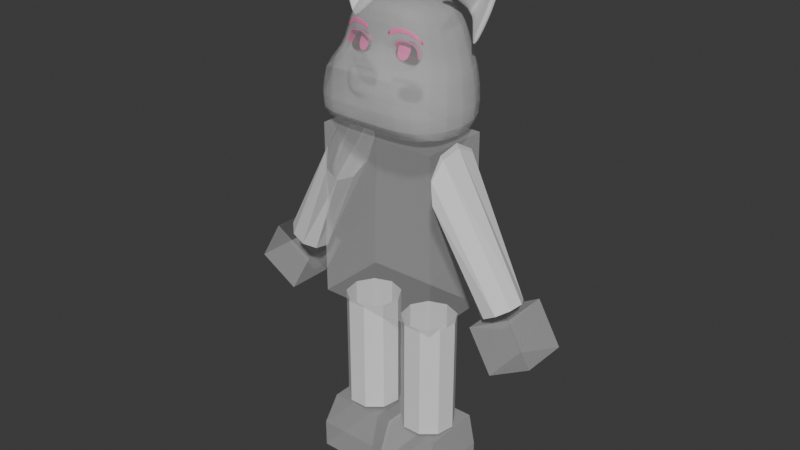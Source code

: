 # Source: hero.blend  (saved by Blender 5.2.44; exported with 4.5.12 LTS)
import bpy
from mathutils import Matrix  # noqa: F401  (used for matrix-valued properties, if any)

bpy.ops.wm.read_factory_settings(use_empty=True)
scene = bpy.context.scene
scene.name = 'Scene'

# ---- collections
col_character = bpy.data.collections.new('character'); scene.collection.children.link(col_character)
col_ref = bpy.data.collections.new('ref'); col_character.children.link(col_ref)

# ---- materials (node trees are filled in below, after node groups)
mat_material = bpy.data.materials.new('Material')
mat_material.alpha_threshold = 0.0
mat_material.use_backface_culling_lightprobe_volume = False
mat_material.preview_render_type = 'HAIR'
mat_material.roughness = 0.5
mat_material.line_color = (0.0, 0.0, 0.0, 1.0)
mat_material_001 = bpy.data.materials.new('Material.001')
mat_iris_001 = bpy.data.materials.new('iris.001')
mat_iris_001.diffuse_color = (0.03003, 0.003082, 0.02634, 1.0)

# ---- material node trees
mat_material.use_nodes = True; mat_material.node_tree.nodes.clear()
_N = mat_material.node_tree.nodes; _L = mat_material.node_tree.links
n0 = _N.new('ShaderNodeOutputMaterial'); n0.name = 'Material Output'; n0.location = (200, 100)
n1 = _N.new('ShaderNodeBsdfPrincipled'); n1.name = 'Principled BSDF'; n1.location = (-200, 100)
n1.inputs[2].default_value = 1.0
n1.inputs[3].default_value = 1.0
n1.inputs[4].default_value = 0.2385
n1.inputs[10].default_value = 0.005
_L.new(n1.outputs[0], n0.inputs[0])
n0.is_active_output = True
mat_material_001.use_nodes = True; mat_material_001.node_tree.nodes.clear()
_N = mat_material_001.node_tree.nodes; _L = mat_material_001.node_tree.links
n0 = _N.new('ShaderNodeBsdfPrincipled'); n0.name = 'Principled BSDF'; n0.location = (-200, 100)
n0.inputs[0].default_value = (0.0339, 0.0, 0.001499, 1.0)
n0.inputs[10].default_value = 0.005
n1 = _N.new('ShaderNodeOutputMaterial'); n1.name = 'Material Output'; n1.location = (200, 100)
_L.new(n0.outputs[0], n1.inputs[0])
n1.is_active_output = True
mat_iris_001.use_nodes = True; mat_iris_001.node_tree.nodes.clear()
_N = mat_iris_001.node_tree.nodes; _L = mat_iris_001.node_tree.links
n0 = _N.new('ShaderNodeBsdfPrincipled'); n0.name = 'Principled BSDF'; n0.location = (-200, 100)
n0.inputs[0].default_value = (0.9857, 0.06626, 0.4198, 1.0)
n0.inputs[10].default_value = 0.005
n1 = _N.new('ShaderNodeOutputMaterial'); n1.name = 'Material Output'; n1.location = (200, 100)
_L.new(n0.outputs[0], n1.inputs[0])
n1.is_active_output = True

# ---- world
world_world = bpy.data.worlds.new('World'); scene.world = world_world
world_world.use_nodes = True; world_world.node_tree.nodes.clear()
_N = world_world.node_tree.nodes; _L = world_world.node_tree.links
n0 = _N.new('ShaderNodeOutputWorld'); n0.name = 'World Output'; n0.location = (200, 100)
n1 = _N.new('ShaderNodeBackground'); n1.name = 'Background'; n1.location = (-200, 100)
n1.inputs[0].default_value = (0.05088, 0.05088, 0.05088, 1.0)
_L.new(n1.outputs[0], n0.inputs[0])
n0.is_active_output = True
world_world.color = (0.05088, 0.05088, 0.05088)
world_world.sun_shadow_jitter_overblur = 0.0

# ---- meshes
me_cube_005 = bpy.data.meshes.new('Cube.005')
me_cube_005.from_pydata([(0.7936, 1.506, 2.418), (1.428, 1.567, 0.9778), (0.7936, -1.192, 2.447), (1.428, -1.65, 1.004), (-5.497e-17, 1.567, 1.033), (0.0, -0.8603, 2.442), (-3.332e-17, -1.65, 1.06), (-1.909e-17, 1.258, 2.39), (1.28, 1.511, 1.702), (1.28, -1.511, 1.688), (-2.856e-17, 1.511, 1.759), (-2.352e-17, -1.511, 1.746), (1.114, 1.357, 1.819), (1.114, -0.7113, 1.729), (-9.155e-17, 1.475, 1.812), (-1.537e-17, -0.7705, 2.004)], [], [(4, 1, 3, 6), (12, 0, 2, 13), (14, 7, 0, 12), (13, 2, 5, 15), (0, 7, 5, 2), (3, 9, 11, 6), (4, 10, 8, 1), (1, 8, 9, 3), (9, 13, 15, 11), (10, 14, 12, 8), (8, 12, 13, 9)])
_k = {(3, 6): 0.22, (1, 3): 0.22, (1, 4): 0.22, (4, 6): 0.22, (9, 11): 1.0}
me_cube_005.attributes.new('crease_edge', 'FLOAT', 'EDGE').data.foreach_set('value', [_k.get((min(e.vertices), max(e.vertices)), 0.0) for e in me_cube_005.edges])
_uv = me_cube_005.uv_layers.new(name='UVMap')
_uv.uv.foreach_set('vector', [0.25, 0.5, 0.375, 0.5, 0.375, 0.75, 0.25, 0.75, 0.4883, 0.5, 0.625, 0.5, 0.625, 0.75, 0.4883, 0.75, 0.4883, 0.375, 0.625, 0.375, 0.625, 0.5, 0.4883, 0.5, 0.4883, 0.75, 0.625, 0.75, 0.625, 0.875, 0.4883, 0.875, 0.625, 0.5, 0.75, 0.5, 0.75, 0.75, 0.625, 0.75, 0.375, 0.75, 0.4159, 0.75, 0.4159, 0.875, 0.375, 0.875, 0.375, 0.375, 0.4159, 0.375, 0.4159, 0.5, 0.375, 0.5, 0.375, 0.5, 0.4159, 0.5, 0.4159, 0.75, 0.375, 0.75, 0.4159, 0.75, 0.4883, 0.75, 0.4883, 0.875, 0.4159, 0.875, 0.4159, 0.375, 0.4883, 0.375, 0.4883, 0.5, 0.4159, 0.5, 0.4159, 0.5, 0.4883, 0.5, 0.4883, 0.75, 0.4159, 0.75])
me_cube_005.materials.append(mat_material)
me_cube_005.materials.append(None)
me_cube_005.use_mirror_vertex_groups = False
me_cube_005.update()
me_cube_001 = bpy.data.meshes.new('Cube.001')
me_cube_001.from_pydata([(1.13, 1.0, 1.0), (1.179, 1.0, -1.0), (1.13, -1.0, 1.0), (1.179, -1.0, -1.0), (0.6476, 0.7733, -2.453), (0.6476, 0.7733, -1.093), (0.9757, 0.5924, -2.453), (0.9757, 0.5924, -1.093), (1.15, 0.1343, -2.453), (1.15, 0.1343, -1.093), (1.09, -0.3867, -2.453), (1.09, -0.3867, -1.093), (0.8222, -0.7267, -2.453), (0.8222, -0.7267, -1.093), (0.473, -0.7267, -2.453), (0.473, -0.7267, -1.093), (0.2055, -0.3867, -2.453), (0.2055, -0.3867, -1.093), (0.1449, 0.1343, -2.453), (0.1449, 0.1343, -1.093), (0.3195, 0.5924, -2.453), (0.3195, 0.5924, -1.093), (2.18, 0.5904, -0.6422), (1.136, 0.9665, 0.595), (2.397, 0.4522, -0.5656), (1.1, 0.7389, 0.8465), (2.513, 0.1025, -0.5249), (1.081, 0.1624, 0.9803), (2.473, -0.2952, -0.539), (1.088, -0.4931, 0.9338), (2.296, -0.5548, -0.6014), (1.117, -0.9209, 0.7288), (2.065, -0.5548, -0.6829), (1.155, -0.9209, 0.4612), (1.888, -0.2952, -0.7454), (1.184, -0.4931, 0.2562), (1.848, 0.1025, -0.7595), (1.191, 0.1624, 0.2098), (1.964, 0.4522, -0.7188), (1.172, 0.7389, 0.3436), (0.0, 1.0, -1.0), (0.0, -1.0, 1.0), (0.0, -1.0, -1.0), (0.0, 1.0, 1.0), (1.842, -0.6719, -0.8121), (2.61, -0.6719, -0.541), (1.842, 0.6719, -0.8121), (2.61, 0.6719, -0.541), (2.285, -0.6719, -1.282), (3.054, -0.6719, -1.011), (2.285, 0.6719, -1.282), (3.054, 0.6719, -1.011), (0.1092, -1.082, -3.149), (0.1092, -1.082, -2.825), (0.1092, 0.8983, -3.149), (0.1092, 0.8983, -2.825), (1.295, -1.082, -3.149), (1.295, -1.082, -2.825), (1.295, 0.8983, -3.149), (1.295, 0.8983, -2.825), (1.179, 1.0, -0.3821), (1.179, -1.0, -0.3821), (0.0, 1.0, -0.3821), (0.0, -1.0, -0.3821), (1.13, 1.0, 0.1761), (1.13, -1.0, 0.1761), (0.0, 1.0, 0.1761), (0.0, -1.0, 0.1761), (0.1356, -0.7841, -2.468), (0.1356, 0.8983, -2.468), (1.171, -0.7841, -2.466), (1.171, 0.8983, -2.466)], [], [(64, 0, 2, 65), (66, 43, 0, 64), (4, 5, 7, 6), (6, 7, 9, 8), (8, 9, 11, 10), (10, 11, 13, 12), (12, 13, 15, 14), (14, 15, 17, 16), (16, 17, 19, 18), (18, 19, 21, 20), (20, 21, 5, 4), (22, 23, 25, 24), (24, 25, 27, 26), (26, 27, 29, 28), (28, 29, 31, 30), (30, 31, 33, 32), (32, 33, 35, 34), (34, 35, 37, 36), (36, 37, 39, 38), (38, 39, 23, 22), (65, 2, 41, 67), (0, 43, 41, 2), (46, 47, 51, 50), (50, 51, 49, 48), (48, 49, 45, 44), (46, 50, 48, 44), (51, 47, 45, 49), (52, 53, 55, 54), (54, 55, 59, 58), (58, 59, 57, 56), (56, 57, 53, 52), (54, 58, 56, 52), (55, 53, 68, 69), (3, 61, 63, 42), (40, 62, 60, 1), (1, 60, 61, 3), (61, 65, 67, 63), (62, 66, 64, 60), (60, 64, 65, 61), (71, 69, 68, 70), (53, 57, 70, 68), (59, 55, 69, 71), (57, 59, 71, 70)])
me_cube_001.polygons.foreach_set('material_index', [0, 0, 1, 1, 1, 1, 1, 1, 1, 1, 1, 1, 1, 1, 1, 1, 1, 1, 1, 1, 0, 0, 0, 0, 0, 0, 0, 0, 0, 0, 0, 0, 0, 0, 0, 0, 0, 0, 0, 0, 0, 0, 0])
_uv = me_cube_001.uv_layers.new(name='UVMap')
_uv.uv.foreach_set('vector', [0.522, 0.5, 0.625, 0.5, 0.625, 0.75, 0.522, 0.75, 0.522, 0.375, 0.625, 0.375, 0.625, 0.5, 0.522, 0.5, 1.0, 0.0, 1.0, 1.0, 0.8889, 1.0, 0.8889, 0.0, 0.8889, 0.0, 0.8889, 1.0, 0.7778, 1.0, 0.7778, 0.0, 0.7778, 0.0, 0.7778, 1.0, 0.6667, 1.0, 0.6667, 0.0, 0.6667, 0.0, 0.6667, 1.0, 0.5556, 1.0, 0.5556, 0.0, 0.5556, 0.0, 0.5556, 1.0, 0.4444, 1.0, 0.4444, 0.0, 0.4444, 0.0, 0.4444, 1.0, 0.3333, 1.0, 0.3333, 0.0, 0.3333, 0.0, 0.3333, 1.0, 0.2222, 1.0, 0.2222, 0.0, 0.2222, 0.0, 0.2222, 1.0, 0.1111, 1.0, 0.1111, 0.0, 0.1111, 0.0, 0.1111, 1.0, 4.47e-08, 1.0, 4.47e-08, 0.0, 1.0, 0.0, 1.0, 1.0, 0.8889, 1.0, 0.8889, 0.0, 0.8889, 0.0, 0.8889, 1.0, 0.7778, 1.0, 0.7778, 0.0, 0.7778, 0.0, 0.7778, 1.0, 0.6667, 1.0, 0.6667, 0.0, 0.6667, 0.0, 0.6667, 1.0, 0.5556, 1.0, 0.5556, 0.0, 0.5556, 0.0, 0.5556, 1.0, 0.4444, 1.0, 0.4444, 0.0, 0.4444, 0.0, 0.4444, 1.0, 0.3333, 1.0, 0.3333, 0.0, 0.3333, 0.0, 0.3333, 1.0, 0.2222, 1.0, 0.2222, 0.0, 0.2222, 0.0, 0.2222, 1.0, 0.1111, 1.0, 0.1111, 0.0, 0.1111, 0.0, 0.1111, 1.0, 4.47e-08, 1.0, 4.47e-08, 0.0, 0.522, 0.75, 0.625, 0.75, 0.625, 0.875, 0.522, 0.875, 0.625, 0.5, 0.75, 0.5, 0.75, 0.75, 0.625, 0.75, 0.375, 0.25, 0.625, 0.25, 0.625, 0.5, 0.375, 0.5, 0.375, 0.5, 0.625, 0.5, 0.625, 0.75, 0.375, 0.75, 0.375, 0.75, 0.625, 0.75, 0.625, 1.0, 0.375, 1.0, 0.125, 0.5, 0.375, 0.5, 0.375, 0.75, 0.125, 0.75, 0.625, 0.5, 0.875, 0.5, 0.875, 0.75, 0.625, 0.75, 0.375, 0.0, 0.625, 0.0, 0.625, 0.25, 0.375, 0.25, 0.375, 0.25, 0.625, 0.25, 0.625, 0.5, 0.375, 0.5, 0.375, 0.5, 0.625, 0.5, 0.625, 0.75, 0.375, 0.75, 0.375, 0.75, 0.625, 0.75, 0.625, 1.0, 0.375, 1.0, 0.125, 0.5, 0.375, 0.5, 0.375, 0.75, 0.125, 0.75, 0.625, 0.25, 0.625, 0.0, 0.625, 0.0, 0.625, 0.25, 0.375, 0.75, 0.4522, 0.75, 0.4522, 0.875, 0.375, 0.875, 0.375, 0.375, 0.4522, 0.375, 0.4522, 0.5, 0.375, 0.5, 0.375, 0.5, 0.4522, 0.5, 0.4522, 0.75, 0.375, 0.75, 0.4522, 0.75, 0.522, 0.75, 0.522, 0.875, 0.4522, 0.875, 0.4522, 0.375, 0.522, 0.375, 0.522, 0.5, 0.4522, 0.5, 0.4522, 0.5, 0.522, 0.5, 0.522, 0.75, 0.4522, 0.75, 0.625, 0.5, 0.875, 0.5, 0.875, 0.75, 0.625, 0.75, 0.625, 1.0, 0.625, 0.75, 0.625, 0.75, 0.625, 1.0, 0.625, 0.5, 0.625, 0.25, 0.625, 0.25, 0.625, 0.5, 0.625, 0.75, 0.625, 0.5, 0.625, 0.5, 0.625, 0.75])
me_cube_001.materials.append(mat_material)
me_cube_001.materials.append(None)
me_cube_001.use_mirror_vertex_groups = False
me_cube_001.update()
me_cube_004 = bpy.data.meshes.new('Cube.004')
me_cube_004.from_pydata([(0.6581, 0.7585, 2.275), (1.078, 0.8063, 1.114), (0.662, -0.381, 2.274), (1.085, -0.867, 1.127), (7.451e-09, 1.153, 1.113), (1.861e-09, -0.5468, 2.348), (-6.141e-09, -1.177, 1.117), (-9.77e-10, 0.9457, 2.316), (1.064, 1.015, 1.605), (0.9665, -0.8911, 1.625), (3.699e-09, 1.515, 1.563), (0.9059, 0.9688, 1.932), (0.9069, -0.5333, 1.883), (8.998e-10, 1.38, 2.024), (3.742e-09, -0.9451, 1.937), (1.095, 1.013, 1.487), (1.124, 0.9757, 1.346), (1.124, 0.8968, 1.198), (1.006, -0.9561, 1.503), (1.135, -0.9777, 1.354), (1.135, -0.9306, 1.207), (0.6829, 0.54, 2.292), (0.697, 0.1975, 2.303), (0.6855, -0.1496, 2.294), (0.3477, -1.219, 1.125), (0.6685, -1.175, 1.12), (0.9302, -1.052, 1.121), (0.2084, 0.9638, 2.311), (0.3975, 0.9057, 2.315), (0.5555, 0.8334, 2.3), (1.122, -0.5059, 1.088), (1.148, -0.02669, 1.08), (1.133, 0.4815, 1.093), (0.9231, 0.9538, 1.098), (0.6667, 1.093, 1.103), (0.3466, 1.136, 1.107), (0.5606, -0.4717, 2.304), (0.4014, -0.5373, 2.331), (0.209, -0.5528, 2.344), (2.205e-09, 1.502, 1.41), (1.193e-08, 1.442, 1.272), (1.945e-09, 1.316, 1.163), (7.451e-09, 0.6319, 1.058), (6.519e-09, -0.04054, 1.048), (6.054e-09, -0.7112, 1.067), (-4.436e-09, -1.531, 1.461), (6.104e-09, -1.503, 1.31), (1.935e-09, -1.388, 1.181), (3.725e-09, 0.6134, 2.371), (2.328e-09, 0.1914, 2.398), (0.0, -0.2208, 2.391), (0.9533, 0.9784, 1.848), (0.9968, 0.9924, 1.771), (1.033, 1.01, 1.693), (0.9538, -0.5992, 1.805), (0.9924, -0.7026, 1.746), (0.9705, -0.8209, 1.688), (1.97e-10, 1.426, 1.919), (-1.531e-08, 1.46, 1.804), (7.315e-09, 1.486, 1.667), (6.045e-09, -1.065, 1.863), (-9.49e-10, -1.218, 1.829), (3.689e-09, -1.36, 1.796), (0.7916, -1.183, 1.68), (0.5476, -1.373, 1.718), (0.2488, -1.518, 1.727), (0.3105, 1.506, 1.579), (0.6153, 1.447, 1.597), (0.8786, 1.287, 1.614), (1.184, 0.576, 1.598), (1.224, 0.04712, 1.594), (1.184, -0.4696, 1.598), (0.7179, 0.8461, 2.219), (0.7889, 0.9261, 2.128), (0.8522, 0.9578, 2.029), (0.7205, -0.4537, 2.208), (0.7894, -0.5016, 2.106), (0.8522, -0.514, 1.989), (3.738e-09, 1.108, 2.264), (2.18e-09, 1.222, 2.205), (3.703e-09, 1.315, 2.125), (1.775e-09, -0.7051, 2.292), (-1.665e-09, -0.8114, 2.195), (-1.662e-09, -0.8703, 2.064), (0.768, -0.7101, 1.931), (0.1904, -0.7817, 1.933), (0.1553, -0.8853, 1.936), (0.2626, 1.378, 2.015), (0.5175, 1.33, 2.007), (0.7454, 1.208, 1.961), (1.003, 0.6461, 1.897), (1.041, 0.241, 1.877), (1.009, -0.1825, 1.873), (0.3516, 0.6284, 1.054), (0.6806, 0.6036, 1.051), (0.9608, 0.5465, 1.06), (0.3529, -0.04049, 1.044), (0.6867, -0.04013, 1.041), (0.9763, -0.03873, 1.05), (0.3516, -0.7076, 1.064), (0.6806, -0.6821, 1.06), (0.9603, -0.622, 1.068), (0.9397, 0.6299, 2.007), (0.8685, 0.6082, 2.116), (0.7844, 0.5731, 2.215), (0.9761, 0.2444, 1.986), (0.9004, 0.2324, 2.104), (0.8101, 0.2155, 2.214), (0.9477, -0.1702, 1.98), (0.8754, -0.1698, 2.099), (0.7896, -0.1563, 2.209), (0.2474, 1.32, 2.115), (0.2303, 1.226, 2.201), (0.2154, 1.106, 2.264), (0.4895, 1.287, 2.102), (0.4544, 1.209, 2.188), (0.4202, 1.089, 2.257), (0.7045, 1.185, 2.054), (0.6534, 1.109, 2.164), (0.5951, 1.003, 2.242), (0.6863, -0.7095, 2.027), (0.6556, -0.6797, 2.143), (0.5965, -0.6349, 2.227), (0.4902, -0.7903, 2.042), (0.4615, -0.7853, 2.171), (0.4254, -0.7216, 2.251), (0.2844, -0.881, 2.043), (0.2291, -0.8161, 2.187), (0.2214, -0.7278, 2.276), (0.5521, 0.5613, 2.339), (0.3902, 0.5987, 2.363), (0.202, 0.6131, 2.37), (0.5555, 0.1884, 2.359), (0.3884, 0.1871, 2.387), (0.1999, 0.1895, 2.397), (0.5534, -0.1828, 2.348), (0.3905, -0.2168, 2.377), (0.202, -0.2241, 2.389), (0.9341, -1.235, 1.208), (0.9345, -1.3, 1.358), (0.8151, -1.274, 1.529), (0.6572, -1.399, 1.217), (0.6504, -1.474, 1.37), (0.5513, -1.457, 1.549), (0.341, -1.46, 1.231), (0.3294, -1.529, 1.369), (0.2059, -1.535, 1.524), (0.3294, 1.279, 1.142), (0.3277, 1.422, 1.248), (0.3213, 1.497, 1.412), (0.651, 1.252, 1.146), (0.6553, 1.376, 1.255), (0.6392, 1.444, 1.433), (0.9316, 1.111, 1.148), (0.9387, 1.239, 1.303), (0.8961, 1.302, 1.493), (1.23, 0.4973, 1.199), (1.239, 0.5379, 1.344), (1.218, 0.5583, 1.481), (1.266, -0.01868, 1.193), (1.281, -0.01427, 1.342), (1.259, 0.009589, 1.479), (1.234, -0.5152, 1.2), (1.246, -0.5233, 1.348), (1.222, -0.5009, 1.487), (0.7749, -1.067, 1.733), (0.7566, -0.9415, 1.808), (0.7858, -0.753, 1.854), (0.5324, -1.234, 1.752), (0.5607, -1.094, 1.772), (0.7198, -0.6659, 1.917), (0.2536, -1.354, 1.769), (0.3609, -1.158, 1.819), (0.1808, -1.016, 1.855), (0.3005, 1.483, 1.711), (0.2884, 1.451, 1.816), (0.2758, 1.416, 1.915), (0.5935, 1.423, 1.716), (0.5678, 1.391, 1.819), (0.5421, 1.36, 1.912), (0.8537, 1.264, 1.716), (0.8192, 1.242, 1.802), (0.7823, 1.222, 1.881), (1.146, 0.6001, 1.682), (1.106, 0.6277, 1.745), (1.06, 0.6495, 1.807), (1.185, 0.09964, 1.676), (1.144, 0.1578, 1.737), (1.097, 0.2094, 1.797), (1.147, -0.4011, 1.675), (1.106, -0.3116, 1.736), (1.061, -0.2326, 1.796), (0.6495, -0.6073, 2.018), (0.4756, -0.7115, 2.028), (0.3183, -0.7388, 2.026), (0.733, -0.841, 1.81), (0.7457, -0.7062, 1.85), (0.5678, -0.9835, 1.767), (0.367, -1.04, 1.821), (0.2283, -0.8822, 1.838), (0.2191, -0.7248, 1.947), (0.715, -0.6535, 1.92), (0.6349, -0.6371, 2.008), (0.4827, -0.6737, 2.025), (0.3474, -0.7379, 2.019), (0.6993, -0.832, 1.809), (0.743, -0.6897, 1.845), (0.5627, -0.9466, 1.785), (0.3951, -0.9816, 1.826), (0.258, -0.8188, 1.841), (0.2367, -0.5594, 1.941), (0.6963, -0.454, 1.911), (0.6118, -0.4318, 1.973), (0.4948, -0.4729, 2.006), (0.368, -0.5135, 1.994), (0.6658, -0.6025, 1.814), (0.7205, -0.5173, 1.853), (0.549, -0.6779, 1.801), (0.4048, -0.6873, 1.827), (0.2572, -0.6536, 1.858), (-6.739e-10, -1.658, 1.72), (-6.682e-09, -1.642, 1.565), (4.766e-09, -1.523, 1.784), (0.1784, -1.634, 1.745), (0.1698, -1.643, 1.575), (0.1738, -1.504, 1.791), (-6.519e-09, -1.647, 1.577), (0.7457, -0.7062, 1.85), (0.1553, -0.8853, 1.936)], [(196, 227), (228, 86)], [(93, 94, 97, 96), (94, 95, 98, 97), (96, 97, 100, 99), (97, 98, 101, 100), (4, 35, 93, 42), (35, 34, 94, 93), (34, 33, 95, 94), (33, 1, 32, 95), (95, 32, 31, 98), (98, 31, 30, 101), (101, 30, 3, 26), (100, 101, 26, 25), (99, 100, 25, 24), (44, 99, 24, 6), (43, 96, 99, 44), (42, 93, 96, 43), (102, 103, 106, 105), (103, 104, 107, 106), (105, 106, 109, 108), (106, 107, 110, 109), (11, 74, 102, 90), (74, 73, 103, 102), (73, 72, 104, 103), (72, 0, 21, 104), (104, 21, 22, 107), (107, 22, 23, 110), (110, 23, 2, 75), (109, 110, 75, 76), (108, 109, 76, 77), (92, 108, 77, 12), (91, 105, 108, 92), (90, 102, 105, 91), (111, 112, 115, 114), (112, 113, 116, 115), (114, 115, 118, 117), (115, 116, 119, 118), (13, 80, 111, 87), (80, 79, 112, 111), (79, 78, 113, 112), (78, 7, 27, 113), (113, 27, 28, 116), (116, 28, 29, 119), (119, 29, 0, 72), (118, 119, 72, 73), (117, 118, 73, 74), (89, 117, 74, 11), (88, 114, 117, 89), (87, 111, 114, 88), (120, 121, 124, 123), (121, 122, 125, 124), (123, 124, 127, 126), (124, 125, 128, 127), (12, 77, 120, 84), (77, 76, 121, 120), (76, 75, 122, 121), (75, 2, 36, 122), (122, 36, 37, 125), (125, 37, 38, 128), (128, 38, 5, 81), (127, 128, 81, 82), (126, 127, 82, 83), (86, 126, 83, 14), (166, 167, 196, 195), (173, 172, 198, 199), (129, 130, 133, 132), (130, 131, 134, 133), (132, 133, 136, 135), (133, 134, 137, 136), (0, 29, 129, 21), (29, 28, 130, 129), (28, 27, 131, 130), (27, 7, 48, 131), (131, 48, 49, 134), (134, 49, 50, 137), (137, 50, 5, 38), (136, 137, 38, 37), (135, 136, 37, 36), (23, 135, 36, 2), (22, 132, 135, 23), (21, 129, 132, 22), (138, 139, 142, 141), (139, 140, 143, 142), (141, 142, 145, 144), (142, 143, 146, 145), (3, 20, 138, 26), (20, 19, 139, 138), (19, 18, 140, 139), (18, 9, 63, 140), (140, 63, 64, 143), (143, 64, 65, 146), (145, 146, 45, 46), (144, 145, 46, 47), (24, 144, 47, 6), (25, 141, 144, 24), (26, 138, 141, 25), (147, 148, 151, 150), (148, 149, 152, 151), (150, 151, 154, 153), (151, 152, 155, 154), (4, 41, 147, 35), (41, 40, 148, 147), (40, 39, 149, 148), (39, 10, 66, 149), (149, 66, 67, 152), (152, 67, 68, 155), (155, 68, 8, 15), (154, 155, 15, 16), (153, 154, 16, 17), (33, 153, 17, 1), (34, 150, 153, 33), (35, 147, 150, 34), (156, 157, 160, 159), (157, 158, 161, 160), (159, 160, 163, 162), (160, 161, 164, 163), (1, 17, 156, 32), (17, 16, 157, 156), (16, 15, 158, 157), (15, 8, 69, 158), (158, 69, 70, 161), (161, 70, 71, 164), (164, 71, 9, 18), (163, 164, 18, 19), (162, 163, 19, 20), (30, 162, 20, 3), (31, 159, 162, 30), (32, 156, 159, 31), (165, 166, 169, 168), (86, 173, 199, 85), (168, 169, 172, 171), (126, 86, 85, 194), (9, 56, 165, 63), (56, 55, 166, 165), (55, 54, 167, 166), (54, 12, 84, 167), (169, 166, 195, 197), (123, 126, 194, 193), (173, 86, 14, 60), (172, 173, 60, 61), (171, 172, 61, 62), (65, 171, 225, 223), (64, 168, 171, 65), (63, 165, 168, 64), (174, 175, 178, 177), (175, 176, 179, 178), (177, 178, 181, 180), (178, 179, 182, 181), (10, 59, 174, 66), (59, 58, 175, 174), (58, 57, 176, 175), (57, 13, 87, 176), (176, 87, 88, 179), (179, 88, 89, 182), (182, 89, 11, 51), (181, 182, 51, 52), (180, 181, 52, 53), (68, 180, 53, 8), (67, 177, 180, 68), (66, 174, 177, 67), (183, 184, 187, 186), (184, 185, 188, 187), (186, 187, 190, 189), (187, 188, 191, 190), (8, 53, 183, 69), (53, 52, 184, 183), (52, 51, 185, 184), (51, 11, 90, 185), (185, 90, 91, 188), (188, 91, 92, 191), (191, 92, 12, 54), (190, 191, 54, 55), (189, 190, 55, 56), (71, 189, 56, 9), (70, 186, 189, 71), (69, 183, 186, 70), (120, 123, 193, 192), (172, 169, 197, 198), (167, 84, 170, 196), (84, 120, 192, 170), (194, 85, 200, 204), (199, 198, 208, 209), (196, 170, 201, 206), (195, 196, 206, 205), (170, 192, 202, 201), (198, 197, 207, 208), (85, 199, 209, 200), (197, 195, 205, 207), (193, 194, 204, 203), (192, 193, 203, 202), (206, 201, 211, 216), (203, 204, 214, 213), (205, 206, 216, 215), (200, 209, 219, 210), (202, 203, 213, 212), (201, 202, 212, 211), (208, 207, 217, 218), (209, 208, 218, 219), (204, 200, 210, 214), (207, 205, 215, 217), (224, 223, 220, 221), (223, 225, 222, 220), (146, 65, 223, 224), (171, 62, 222, 225), (45, 146, 224, 221)])
me_cube_004.polygons.foreach_set('use_smooth', [True] * 204)
_k = {(6, 24): 0.22, (24, 25): 0.22, (25, 26): 0.22, (3, 26): 0.22, (3, 30): 0.22, (30, 31): 0.22, (31, 32): 0.22, (1, 32): 0.22, (1, 33): 0.22, (33, 34): 0.22, (34, 35): 0.22, (4, 35): 0.22, (4, 42): 0.22, (42, 43): 0.22, (43, 44): 0.22, (6, 44): 0.22, (9, 63): 1.0, (63, 64): 1.0, (64, 65): 1.0, (45, 146): 0.95, (62, 171): 1.0, (220, 223): 1.0, (221, 224): 1.0}
me_cube_004.attributes.new('crease_edge', 'FLOAT', 'EDGE').data.foreach_set('value', [_k.get((min(e.vertices), max(e.vertices)), 0.0) for e in me_cube_004.edges])
_uv = me_cube_004.uv_layers.new(name='UVMap')
_uv.uv.foreach_set('vector', [0.2856, 0.5708, 0.3128, 0.5644, 0.3123, 0.625, 0.2838, 0.625, 0.3128, 0.5644, 0.3397, 0.5608, 0.34, 0.625, 0.3123, 0.625, 0.2838, 0.625, 0.3123, 0.625, 0.3128, 0.6856, 0.2856, 0.6792, 0.3123, 0.625, 0.34, 0.625, 0.3397, 0.6892, 0.3128, 0.6856, 0.2705, 0.541, 0.2899, 0.5174, 0.2856, 0.5708, 0.2591, 0.5794, 0.2899, 0.5174, 0.3138, 0.5039, 0.3128, 0.5644, 0.2856, 0.5708, 0.3138, 0.5039, 0.3389, 0.4955, 0.3397, 0.5608, 0.3128, 0.5644, 0.3389, 0.4955, 0.3592, 0.4842, 0.3632, 0.5602, 0.3397, 0.5608, 0.3397, 0.5608, 0.3632, 0.5602, 0.3638, 0.625, 0.34, 0.625, 0.34, 0.625, 0.3638, 0.625, 0.3632, 0.6898, 0.3397, 0.6892, 0.3397, 0.6892, 0.3632, 0.6898, 0.3592, 0.7658, 0.3389, 0.7545, 0.3128, 0.6856, 0.3397, 0.6892, 0.3389, 0.7545, 0.3138, 0.7461, 0.2856, 0.6792, 0.3128, 0.6856, 0.3138, 0.7461, 0.2899, 0.7326, 0.2591, 0.6706, 0.2856, 0.6792, 0.2899, 0.7326, 0.2705, 0.709, 0.2552, 0.625, 0.2838, 0.625, 0.2856, 0.6792, 0.2591, 0.6706, 0.2591, 0.5794, 0.2856, 0.5708, 0.2838, 0.625, 0.2552, 0.625, 0.5272, 0.5707, 0.5592, 0.5686, 0.5587, 0.625, 0.5271, 0.625, 0.5592, 0.5686, 0.5946, 0.5634, 0.5929, 0.625, 0.5587, 0.625, 0.5271, 0.625, 0.5587, 0.625, 0.5592, 0.6814, 0.5272, 0.6793, 0.5587, 0.625, 0.5929, 0.625, 0.5946, 0.6866, 0.5592, 0.6814, 0.499, 0.5208, 0.5272, 0.5204, 0.5272, 0.5707, 0.499, 0.571, 0.5272, 0.5204, 0.5597, 0.5174, 0.5592, 0.5686, 0.5272, 0.5707, 0.5597, 0.5174, 0.5971, 0.5083, 0.5946, 0.5634, 0.5592, 0.5686, 0.5971, 0.5083, 0.6458, 0.4792, 0.6301, 0.5577, 0.5946, 0.5634, 0.5946, 0.5634, 0.6301, 0.5577, 0.6269, 0.625, 0.5929, 0.625, 0.5929, 0.625, 0.6269, 0.625, 0.6301, 0.6923, 0.5946, 0.6866, 0.5946, 0.6866, 0.6301, 0.6923, 0.6458, 0.7708, 0.5971, 0.7417, 0.5592, 0.6814, 0.5946, 0.6866, 0.5971, 0.7417, 0.5597, 0.7326, 0.5272, 0.6793, 0.5592, 0.6814, 0.5597, 0.7326, 0.5272, 0.7296, 0.499, 0.679, 0.5272, 0.6793, 0.5272, 0.7296, 0.499, 0.7292, 0.499, 0.625, 0.5271, 0.625, 0.5272, 0.6793, 0.499, 0.679, 0.499, 0.571, 0.5272, 0.5707, 0.5271, 0.625, 0.499, 0.625, 0.5268, 0.4067, 0.5566, 0.4078, 0.558, 0.4397, 0.527, 0.4401, 0.5566, 0.4078, 0.5864, 0.4106, 0.5909, 0.4387, 0.558, 0.4397, 0.527, 0.4401, 0.558, 0.4397, 0.5592, 0.4751, 0.5272, 0.4772, 0.558, 0.4397, 0.5909, 0.4387, 0.5949, 0.4695, 0.5592, 0.4751, 0.499, 0.375, 0.5267, 0.3753, 0.5268, 0.4067, 0.499, 0.4066, 0.5267, 0.3753, 0.5552, 0.3776, 0.5566, 0.4078, 0.5268, 0.4067, 0.5552, 0.3776, 0.5814, 0.3838, 0.5864, 0.4106, 0.5566, 0.4078, 0.5814, 0.3838, 0.6026, 0.3955, 0.6157, 0.4147, 0.5864, 0.4106, 0.5864, 0.4106, 0.6157, 0.4147, 0.6248, 0.4375, 0.5909, 0.4387, 0.5909, 0.4387, 0.6248, 0.4375, 0.6334, 0.4603, 0.5949, 0.4695, 0.5949, 0.4695, 0.6334, 0.4603, 0.6458, 0.4792, 0.5971, 0.5083, 0.5592, 0.4751, 0.5949, 0.4695, 0.5971, 0.5083, 0.5597, 0.5174, 0.5272, 0.4772, 0.5592, 0.4751, 0.5597, 0.5174, 0.5272, 0.5204, 0.499, 0.4775, 0.5272, 0.4772, 0.5272, 0.5204, 0.499, 0.5208, 0.499, 0.4401, 0.527, 0.4401, 0.5272, 0.4772, 0.499, 0.4775, 0.499, 0.4066, 0.5268, 0.4067, 0.527, 0.4401, 0.499, 0.4401, 0.5272, 0.7728, 0.5592, 0.7749, 0.558, 0.8103, 0.527, 0.81, 0.5592, 0.7749, 0.5949, 0.7805, 0.5909, 0.8113, 0.558, 0.8103, 0.527, 0.81, 0.558, 0.8103, 0.5566, 0.8422, 0.5268, 0.8433, 0.558, 0.8103, 0.5909, 0.8113, 0.5864, 0.8394, 0.5566, 0.8422, 0.499, 0.7292, 0.5272, 0.7296, 0.5272, 0.7728, 0.499, 0.7725, 0.5272, 0.7296, 0.5597, 0.7326, 0.5592, 0.7749, 0.5272, 0.7728, 0.5597, 0.7326, 0.5971, 0.7417, 0.5949, 0.7805, 0.5592, 0.7749, 0.5971, 0.7417, 0.6458, 0.7708, 0.6334, 0.7897, 0.5949, 0.7805, 0.5949, 0.7805, 0.6334, 0.7897, 0.6248, 0.8125, 0.5909, 0.8113, 0.5909, 0.8113, 0.6248, 0.8125, 0.6157, 0.8353, 0.5864, 0.8394, 0.5864, 0.8394, 0.6157, 0.8353, 0.6026, 0.8545, 0.5814, 0.8662, 0.5566, 0.8422, 0.5864, 0.8394, 0.5814, 0.8662, 0.5552, 0.8724, 0.5268, 0.8433, 0.5566, 0.8422, 0.5552, 0.8724, 0.5267, 0.8747, 0.499, 0.8434, 0.5268, 0.8433, 0.5267, 0.8747, 0.499, 0.875, 0.4538, 0.7725, 0.4748, 0.7725, 0.4748, 0.7725, 0.4538, 0.7725, 0.4747, 0.8434, 0.4535, 0.8434, 0.4535, 0.8434, 0.4747, 0.8434, 0.6599, 0.559, 0.6874, 0.5638, 0.6873, 0.625, 0.658, 0.625, 0.6874, 0.5638, 0.7144, 0.5707, 0.7161, 0.625, 0.6873, 0.625, 0.658, 0.625, 0.6873, 0.625, 0.6874, 0.6862, 0.6599, 0.691, 0.6873, 0.625, 0.7161, 0.625, 0.7144, 0.6793, 0.6874, 0.6862, 0.6458, 0.4792, 0.6647, 0.4919, 0.6599, 0.559, 0.6301, 0.5577, 0.6647, 0.4919, 0.6875, 0.5026, 0.6874, 0.5638, 0.6599, 0.559, 0.6875, 0.5026, 0.7103, 0.5173, 0.7144, 0.5707, 0.6874, 0.5638, 0.7103, 0.5173, 0.7295, 0.541, 0.7409, 0.5794, 0.7144, 0.5707, 0.7144, 0.5707, 0.7409, 0.5794, 0.7448, 0.625, 0.7161, 0.625, 0.7161, 0.625, 0.7448, 0.625, 0.7409, 0.6706, 0.7144, 0.6793, 0.7144, 0.6793, 0.7409, 0.6706, 0.7295, 0.709, 0.7103, 0.7327, 0.6874, 0.6862, 0.7144, 0.6793, 0.7103, 0.7327, 0.6875, 0.7474, 0.6599, 0.691, 0.6874, 0.6862, 0.6875, 0.7474, 0.6647, 0.7581, 0.6301, 0.6923, 0.6599, 0.691, 0.6647, 0.7581, 0.6458, 0.7708, 0.6269, 0.625, 0.658, 0.625, 0.6599, 0.691, 0.6301, 0.6923, 0.6301, 0.5577, 0.6599, 0.559, 0.658, 0.625, 0.6269, 0.625, 0.3831, 0.7786, 0.3951, 0.7743, 0.3955, 0.8101, 0.385, 0.8106, 0.3951, 0.7743, 0.4066, 0.7727, 0.406, 0.8099, 0.3955, 0.8101, 0.385, 0.8106, 0.3955, 0.8101, 0.3959, 0.8422, 0.3866, 0.8393, 0.3955, 0.8101, 0.406, 0.8099, 0.4058, 0.8433, 0.3959, 0.8422, 0.3592, 0.7658, 0.3811, 0.7391, 0.3831, 0.7786, 0.3699, 0.7861, 0.3811, 0.7391, 0.3949, 0.7318, 0.3951, 0.7743, 0.3831, 0.7786, 0.3949, 0.7318, 0.4074, 0.7295, 0.4066, 0.7727, 0.3951, 0.7743, 0.4074, 0.7295, 0.4205, 0.7292, 0.4185, 0.7725, 0.4066, 0.7727, 0.4066, 0.7727, 0.4185, 0.7725, 0.4172, 0.8099, 0.406, 0.8099, 0.406, 0.8099, 0.4172, 0.8099, 0.4166, 0.8434, 0.4058, 0.8433, 0.3959, 0.8422, 0.4058, 0.8433, 0.4058, 0.8747, 0.3963, 0.8724, 0.3866, 0.8393, 0.3959, 0.8422, 0.3963, 0.8724, 0.3881, 0.8662, 0.3777, 0.8351, 0.3866, 0.8393, 0.3881, 0.8662, 0.3817, 0.8545, 0.3745, 0.8112, 0.385, 0.8106, 0.3866, 0.8393, 0.3777, 0.8351, 0.3699, 0.7861, 0.3831, 0.7786, 0.385, 0.8106, 0.3745, 0.8112, 0.3866, 0.4107, 0.3965, 0.4078, 0.396, 0.4399, 0.3851, 0.4394, 0.3965, 0.4078, 0.4079, 0.4067, 0.4079, 0.4401, 0.396, 0.4399, 0.3851, 0.4394, 0.396, 0.4399, 0.3955, 0.4757, 0.3831, 0.4714, 0.396, 0.4399, 0.4079, 0.4401, 0.4078, 0.4773, 0.3955, 0.4757, 0.3817, 0.3955, 0.3882, 0.3838, 0.3866, 0.4107, 0.3777, 0.4149, 0.3882, 0.3838, 0.397, 0.3776, 0.3965, 0.4078, 0.3866, 0.4107, 0.397, 0.3776, 0.408, 0.3753, 0.4079, 0.4067, 0.3965, 0.4078, 0.408, 0.3753, 0.4212, 0.375, 0.4212, 0.4066, 0.4079, 0.4067, 0.4079, 0.4067, 0.4212, 0.4066, 0.4212, 0.4401, 0.4079, 0.4401, 0.4079, 0.4401, 0.4212, 0.4401, 0.4212, 0.4775, 0.4078, 0.4773, 0.4078, 0.4773, 0.4212, 0.4775, 0.4212, 0.5208, 0.4078, 0.5205, 0.3955, 0.4757, 0.4078, 0.4773, 0.4078, 0.5205, 0.3951, 0.5182, 0.3831, 0.4714, 0.3955, 0.4757, 0.3951, 0.5182, 0.3811, 0.5109, 0.3699, 0.4639, 0.3831, 0.4714, 0.3811, 0.5109, 0.3592, 0.4842, 0.3745, 0.4388, 0.3851, 0.4394, 0.3831, 0.4714, 0.3699, 0.4639, 0.3777, 0.4149, 0.3866, 0.4107, 0.3851, 0.4394, 0.3745, 0.4388, 0.3812, 0.5651, 0.395, 0.5692, 0.3951, 0.625, 0.3814, 0.625, 0.395, 0.5692, 0.4078, 0.5707, 0.4078, 0.625, 0.3951, 0.625, 0.3814, 0.625, 0.3951, 0.625, 0.395, 0.6808, 0.3812, 0.6849, 0.3951, 0.625, 0.4078, 0.625, 0.4077, 0.6793, 0.395, 0.6808, 0.3592, 0.4842, 0.3811, 0.5109, 0.3812, 0.5651, 0.3632, 0.5602, 0.3811, 0.5109, 0.3951, 0.5182, 0.395, 0.5692, 0.3812, 0.5651, 0.3951, 0.5182, 0.4078, 0.5205, 0.4078, 0.5707, 0.395, 0.5692, 0.4078, 0.5205, 0.4212, 0.5208, 0.4212, 0.571, 0.4078, 0.5707, 0.4078, 0.5707, 0.4212, 0.571, 0.4212, 0.625, 0.4078, 0.625, 0.4078, 0.625, 0.4212, 0.625, 0.4211, 0.679, 0.4077, 0.6793, 0.4077, 0.6793, 0.4211, 0.679, 0.4205, 0.7292, 0.4074, 0.7295, 0.395, 0.6808, 0.4077, 0.6793, 0.4074, 0.7295, 0.3949, 0.7318, 0.3812, 0.6849, 0.395, 0.6808, 0.3949, 0.7318, 0.3811, 0.7391, 0.3632, 0.6898, 0.3812, 0.6849, 0.3811, 0.7391, 0.3592, 0.7658, 0.3638, 0.625, 0.3814, 0.625, 0.3812, 0.6849, 0.3632, 0.6898, 0.3632, 0.5602, 0.3812, 0.5651, 0.3814, 0.625, 0.3638, 0.625, 0.4352, 0.7725, 0.4538, 0.7725, 0.4536, 0.8099, 0.4345, 0.8099, 0.499, 0.8434, 0.4747, 0.8434, 0.4747, 0.8434, 0.499, 0.8434, 0.4345, 0.8099, 0.4536, 0.8099, 0.4535, 0.8434, 0.4342, 0.8434, 0.5268, 0.8433, 0.499, 0.8434, 0.499, 0.8434, 0.5268, 0.8433, 0.4205, 0.7292, 0.436, 0.7292, 0.4352, 0.7725, 0.4185, 0.7725, 0.436, 0.7292, 0.454, 0.7292, 0.4538, 0.7725, 0.4352, 0.7725, 0.454, 0.7292, 0.4748, 0.7292, 0.4748, 0.7725, 0.4538, 0.7725, 0.4748, 0.7292, 0.499, 0.7292, 0.499, 0.7725, 0.4748, 0.7725, 0.4536, 0.8099, 0.4538, 0.7725, 0.4538, 0.7725, 0.4536, 0.8099, 0.527, 0.81, 0.5268, 0.8433, 0.5268, 0.8433, 0.527, 0.81, 0.4747, 0.8434, 0.499, 0.8434, 0.499, 0.875, 0.4747, 0.875, 0.4535, 0.8434, 0.4747, 0.8434, 0.4747, 0.875, 0.4535, 0.875, 0.4342, 0.8434, 0.4535, 0.8434, 0.4535, 0.875, 0.4342, 0.875, 0.4166, 0.8434, 0.4342, 0.8434, 0.4342, 0.8434, 0.4166, 0.8434, 0.4172, 0.8099, 0.4345, 0.8099, 0.4342, 0.8434, 0.4166, 0.8434, 0.4185, 0.7725, 0.4352, 0.7725, 0.4345, 0.8099, 0.4172, 0.8099, 0.4364, 0.4066, 0.4541, 0.4066, 0.4541, 0.4401, 0.4364, 0.4401, 0.4541, 0.4066, 0.4748, 0.4066, 0.4748, 0.4401, 0.4541, 0.4401, 0.4364, 0.4401, 0.4541, 0.4401, 0.4541, 0.4775, 0.4364, 0.4775, 0.4541, 0.4401, 0.4748, 0.4401, 0.4748, 0.4775, 0.4541, 0.4775, 0.4212, 0.375, 0.4364, 0.375, 0.4364, 0.4066, 0.4212, 0.4066, 0.4364, 0.375, 0.4541, 0.375, 0.4541, 0.4066, 0.4364, 0.4066, 0.4541, 0.375, 0.4748, 0.375, 0.4748, 0.4066, 0.4541, 0.4066, 0.4748, 0.375, 0.499, 0.375, 0.499, 0.4066, 0.4748, 0.4066, 0.4748, 0.4066, 0.499, 0.4066, 0.499, 0.4401, 0.4748, 0.4401, 0.4748, 0.4401, 0.499, 0.4401, 0.499, 0.4775, 0.4748, 0.4775, 0.4748, 0.4775, 0.499, 0.4775, 0.499, 0.5208, 0.4748, 0.5208, 0.4541, 0.4775, 0.4748, 0.4775, 0.4748, 0.5208, 0.4541, 0.5208, 0.4364, 0.4775, 0.4541, 0.4775, 0.4541, 0.5208, 0.4364, 0.5208, 0.4212, 0.4775, 0.4364, 0.4775, 0.4364, 0.5208, 0.4212, 0.5208, 0.4212, 0.4401, 0.4364, 0.4401, 0.4364, 0.4775, 0.4212, 0.4775, 0.4212, 0.4066, 0.4364, 0.4066, 0.4364, 0.4401, 0.4212, 0.4401, 0.4364, 0.571, 0.4541, 0.571, 0.4541, 0.625, 0.4364, 0.625, 0.4541, 0.571, 0.4748, 0.571, 0.4748, 0.625, 0.4541, 0.625, 0.4364, 0.625, 0.4541, 0.625, 0.4541, 0.679, 0.4363, 0.679, 0.4541, 0.625, 0.4748, 0.625, 0.4748, 0.679, 0.4541, 0.679, 0.4212, 0.5208, 0.4364, 0.5208, 0.4364, 0.571, 0.4212, 0.571, 0.4364, 0.5208, 0.4541, 0.5208, 0.4541, 0.571, 0.4364, 0.571, 0.4541, 0.5208, 0.4748, 0.5208, 0.4748, 0.571, 0.4541, 0.571, 0.4748, 0.5208, 0.499, 0.5208, 0.499, 0.571, 0.4748, 0.571, 0.4748, 0.571, 0.499, 0.571, 0.499, 0.625, 0.4748, 0.625, 0.4748, 0.625, 0.499, 0.625, 0.499, 0.679, 0.4748, 0.679, 0.4748, 0.679, 0.499, 0.679, 0.499, 0.7292, 0.4748, 0.7292, 0.4541, 0.679, 0.4748, 0.679, 0.4748, 0.7292, 0.454, 0.7292, 0.4363, 0.679, 0.4541, 0.679, 0.454, 0.7292, 0.436, 0.7292, 0.4211, 0.679, 0.4363, 0.679, 0.436, 0.7292, 0.4205, 0.7292, 0.4212, 0.625, 0.4364, 0.625, 0.4363, 0.679, 0.4211, 0.679, 0.4212, 0.571, 0.4364, 0.571, 0.4364, 0.625, 0.4212, 0.625, 0.5272, 0.7728, 0.527, 0.81, 0.527, 0.81, 0.5272, 0.7728, 0.4535, 0.8434, 0.4536, 0.8099, 0.4536, 0.8099, 0.4535, 0.8434, 0.4748, 0.7725, 0.499, 0.7725, 0.499, 0.7725, 0.4748, 0.7725, 0.499, 0.7725, 0.5272, 0.7728, 0.5272, 0.7728, 0.499, 0.7725, 0.5268, 0.8433, 0.499, 0.8434, 0.499, 0.8434, 0.5268, 0.8433, 0.4747, 0.8434, 0.4535, 0.8434, 0.4535, 0.8434, 0.4747, 0.8434, 0.4748, 0.7725, 0.499, 0.7725, 0.499, 0.7725, 0.4748, 0.7725, 0.4538, 0.7725, 0.4748, 0.7725, 0.4748, 0.7725, 0.4538, 0.7725, 0.499, 0.7725, 0.5272, 0.7728, 0.5272, 0.7728, 0.499, 0.7725, 0.4535, 0.8434, 0.4536, 0.8099, 0.4536, 0.8099, 0.4535, 0.8434, 0.499, 0.8434, 0.4747, 0.8434, 0.4747, 0.8434, 0.499, 0.8434, 0.4536, 0.8099, 0.4538, 0.7725, 0.4538, 0.7725, 0.4536, 0.8099, 0.527, 0.81, 0.5268, 0.8433, 0.5268, 0.8433, 0.527, 0.81, 0.5272, 0.7728, 0.527, 0.81, 0.527, 0.81, 0.5272, 0.7728, 0.4748, 0.7725, 0.499, 0.7725, 0.499, 0.7725, 0.4748, 0.7725, 0.527, 0.81, 0.5268, 0.8433, 0.5268, 0.8433, 0.527, 0.81, 0.4538, 0.7725, 0.4748, 0.7725, 0.4748, 0.7725, 0.4538, 0.7725, 0.499, 0.8434, 0.4747, 0.8434, 0.4747, 0.8434, 0.499, 0.8434, 0.5272, 0.7728, 0.527, 0.81, 0.527, 0.81, 0.5272, 0.7728, 0.499, 0.7725, 0.5272, 0.7728, 0.5272, 0.7728, 0.499, 0.7725, 0.4535, 0.8434, 0.4536, 0.8099, 0.4536, 0.8099, 0.4535, 0.8434, 0.4747, 0.8434, 0.4535, 0.8434, 0.4535, 0.8434, 0.4747, 0.8434, 0.5268, 0.8433, 0.499, 0.8434, 0.499, 0.8434, 0.5268, 0.8433, 0.4536, 0.8099, 0.4538, 0.7725, 0.4538, 0.7725, 0.4536, 0.8099, 0.4058, 0.8433, 0.4166, 0.8434, 0.4166, 0.875, 0.4058, 0.8747, 0.4166, 0.8434, 0.4342, 0.8434, 0.4342, 0.875, 0.4166, 0.875, 0.4058, 0.8433, 0.4166, 0.8434, 0.4166, 0.8434, 0.4058, 0.8433, 0.4342, 0.8434, 0.4342, 0.875, 0.4342, 0.875, 0.4342, 0.8434, 0.4058, 0.8747, 0.4058, 0.8433, 0.4058, 0.8433, 0.4058, 0.8747])
me_cube_004.materials.append(mat_material)
me_cube_004.materials.append(None)
me_cube_004.use_mirror_vertex_groups = False
me_cube_004.update()
me_plane = bpy.data.meshes.new('Plane')
me_plane.from_pydata([(0.05452, 1.784, 0.2038), (0.3083, 1.742, 0.1922), (0.1492, 1.94, 0.1375), (0.3134, 1.872, 0.1155)], [], [(0, 1, 3, 2)])
_uv = me_plane.uv_layers.new(name='UVMap')
_uv.uv.foreach_set('vector', [0.0, 0.0, 1.0, 0.0, 1.0, 1.0, 0.0, 1.0])
me_plane.materials.append(mat_material_001)
me_plane.update()
me_plane_001 = bpy.data.meshes.new('Plane.001')
me_plane_001.from_pydata([(0.1154, -0.205, 1.8), (0.2209, -0.2067, 1.799), (0.1225, -0.1543, 1.94), (0.2281, -0.156, 1.939)], [], [(0, 1, 3, 2)])
_uv = me_plane_001.uv_layers.new(name='UVMap')
_uv.uv.foreach_set('vector', [0.0, 0.0, 1.0, 0.0, 1.0, 1.0, 0.0, 1.0])
me_plane_001.materials.append(mat_iris_001)
me_plane_001.update()
me_cube_009 = bpy.data.meshes.new('Cube.009')
me_cube_009.from_pydata([(0.7361, -0.5745, 2.029), (0.7631, -0.5801, 1.978), (0.6346, -0.7283, 2.096), (0.6209, -0.7155, 2.146), (0.383, -0.8394, 2.126), (0.3694, -0.8378, 2.181), (0.2152, -0.8899, 2.059), (0.1912, -0.8616, 2.122)], [], [(2, 3, 5, 4), (4, 5, 7, 6), (1, 0, 3, 2)])
me_cube_009.polygons.foreach_set('use_smooth', [True] * 3)
_uv = me_cube_009.uv_layers.new(name='UVMap')
_uv.uv.foreach_set('vector', [0.5453, 0.774, 0.5592, 0.7749, 0.558, 0.8103, 0.5445, 0.8102, 0.5445, 0.8102, 0.558, 0.8103, 0.5566, 0.8422, 0.5436, 0.8427, 0.5456, 0.7313, 0.5597, 0.7326, 0.5592, 0.7749, 0.5453, 0.774])
me_cube_009.materials.append(mat_iris_001)
me_cube_009.materials.append(None)
me_cube_009.use_mirror_vertex_groups = False
me_cube_009.update()
me_cube_010 = bpy.data.meshes.new('Cube.010')
me_cube_010.from_pydata([(0.2449, -0.5594, 1.911), (0.6963, -0.454, 1.911), (0.6118, -0.4318, 1.973), (0.4948, -0.4729, 2.006), (0.3205, -0.5135, 1.985), (0.7205, -0.5173, 1.853), (0.2651, -0.7993, 1.988), (0.7238, -0.6895, 1.934), (0.6746, -0.6952, 2.0), (0.5935, -0.7507, 2.034), (0.3776, -0.7596, 2.043), (0.7419, -0.7528, 1.879)], [], [(5, 1, 7, 11), (3, 4, 10, 9), (1, 2, 8, 7), (2, 3, 9, 8), (4, 0, 6, 10)])
_uv = me_cube_010.uv_layers.new(name='UVMap')
_uv.uv.foreach_set('vector', [0.0, 0.0, 0.0, 0.0, 0.0, 0.0, 0.0, 0.0, 0.0, 0.0, 0.0, 0.0, 0.0, 0.0, 0.0, 0.0, 0.0, 0.0, 0.0, 0.0, 0.0, 0.0, 0.0, 0.0, 0.0, 0.0, 0.0, 0.0, 0.0, 0.0, 0.0, 0.0, 0.0, 0.0, 0.0, 0.0, 0.0, 0.0, 0.0, 0.0])
me_cube_010.materials.append(mat_iris_001)
me_cube_010.materials.append(None)
me_cube_010.use_mirror_vertex_groups = False
me_cube_010.update()
me_cube_011 = bpy.data.meshes.new('Cube.011')
me_cube_011.from_pydata([(0.3474, -0.05309, 2.292), (0.3633, 0.3159, 2.031), (0.7623, 0.1567, 2.534), (0.5284, 0.1165, 1.86), (0.3553, 0.1314, 2.162), (0.458, 0.2129, 1.959), (0.5503, 0.06382, 2.416), (0.5536, 0.2604, 2.289), (0.6623, 0.1563, 2.233), (0.559, 0.219, 2.168), (0.4835, 0.1596, 2.291), (0.4182, 0.2623, 2.003), (0.716, 0.1468, 2.381), (0.5558, 0.241, 2.229), (0.3593, 0.2237, 2.096), (0.6599, 0.1007, 2.473), (0.5188, 0.2092, 2.289), (0.4439, 0.01843, 2.357), (0.4546, 0.2983, 2.162), (0.6194, 0.1376, 2.078), (0.5157, 0.2149, 2.072), (0.4175, 0.1504, 2.227), (0.4851, 0.2566, 2.117), (0.436, 0.2244, 2.195), (0.5097, 0.04938, 2.395), (0.5424, 0.2188, 2.133), (0.4582, 0.1581, 2.268), (0.4868, 0.218, 2.255), (0.5148, 0.2796, 2.243), (0.6442, 0.1549, 2.177), (0.5281, 0.2505, 2.188), (0.3514, 0.03916, 2.227), (0.49, 0.1656, 1.906), (0.6617, 0.1987, 2.409), (0.6103, 0.1887, 2.201), (0.5171, 0.1111, 2.353), (0.6356, 0.1948, 2.305), (0.5901, 0.153, 2.381), (0.4307, 0.08438, 2.292), (0.5675, 0.1763, 2.075), (0.4841, 0.1033, 2.331), (0.593, 0.1877, 2.155), (0.51, 0.1408, 1.884), (0.6256, 0.1253, 2.426), (0.5934, 0.1569, 2.077), (0.6185, 0.1714, 2.166), (0.3494, -0.006963, 2.259), (0.714, 0.1725, 2.47), (0.6363, 0.1726, 2.217), (0.5338, 0.08707, 2.385), (0.676, 0.1701, 2.343), (0.4374, 0.05121, 2.325), (0.497, 0.07596, 2.363)], [], [(30, 13, 9, 25), (36, 34, 9, 13), (41, 25, 9, 34), (27, 26, 10, 16), (40, 35, 10, 26), (37, 16, 10, 35), (33, 36, 13, 7), (28, 7, 13, 30), (33, 7, 16, 37), (28, 27, 16, 7), (1, 14, 23, 18), (1, 18, 22, 11), (31, 38, 21, 4), (14, 4, 21, 23), (32, 5, 20, 39), (11, 22, 20, 5), (18, 23, 27, 28), (18, 28, 30, 22), (38, 40, 26, 21), (23, 21, 26, 27), (39, 20, 25, 41), (22, 30, 25, 20), (44, 39, 41, 45), (51, 52, 40, 38), (42, 32, 39, 44), (46, 51, 38, 31), (47, 33, 37, 43), (47, 50, 36, 33), (43, 37, 35, 49), (52, 49, 35, 40), (45, 41, 34, 48), (50, 48, 34, 36), (12, 8, 48, 50), (29, 45, 48, 8), (24, 6, 49, 52), (15, 43, 49, 6), (2, 12, 50, 47), (2, 47, 43, 15), (0, 17, 51, 46), (3, 42, 44, 19), (17, 24, 52, 51), (19, 44, 45, 29)])
_uv = me_cube_011.uv_layers.new(name='UVMap')
_uv.uv.foreach_set('vector', [0.0, 0.0, 0.0, 0.0, 0.0, 0.0, 0.0, 0.0, 0.0, 0.0, 0.0, 0.0, 0.0, 0.0, 0.0, 0.0, 0.0, 0.0, 0.0, 0.0, 0.0, 0.0, 0.0, 0.0, 0.0, 0.0, 0.0, 0.0, 0.0, 0.0, 0.0, 0.0, 0.0, 0.0, 0.0, 0.0, 0.0, 0.0, 0.0, 0.0, 0.0, 0.0, 0.0, 0.0, 0.0, 0.0, 0.0, 0.0, 0.0, 0.0, 0.0, 0.0, 0.0, 0.0, 0.0, 0.0, 0.0, 0.0, 0.0, 0.0, 0.0, 0.0, 0.0, 0.0, 0.0, 0.0, 0.0, 0.0, 0.0, 0.0, 0.0, 0.0, 0.0, 0.0, 0.0, 0.0, 0.0, 0.0, 0.0, 0.0, 0.0, 0.0, 0.0, 0.0, 0.0, 0.0, 0.0, 0.0, 0.0, 0.0, 0.0, 0.0, 0.0, 0.0, 0.0, 0.0, 0.0, 0.0, 0.0, 0.0, 0.0, 0.0, 0.0, 0.0, 0.0, 0.0, 0.0, 0.0, 0.0, 0.0, 0.0, 0.0, 0.0, 0.0, 0.0, 0.0, 0.0, 0.0, 0.0, 0.0, 0.0, 0.0, 0.0, 0.0, 0.0, 0.0, 0.0, 0.0, 0.0, 0.0, 0.0, 0.0, 0.0, 0.0, 0.0, 0.0, 0.0, 0.0, 0.0, 0.0, 0.0, 0.0, 0.0, 0.0, 0.0, 0.0, 0.0, 0.0, 0.0, 0.0, 0.0, 0.0, 0.0, 0.0, 0.0, 0.0, 0.0, 0.0, 0.0, 0.0, 0.0, 0.0, 0.0, 0.0, 0.0, 0.0, 0.0, 0.0, 0.0, 0.0, 0.0, 0.0, 0.0, 0.0, 0.0, 0.0, 0.0, 0.0, 0.0, 0.0, 0.0, 0.0, 0.0, 0.0, 0.0, 0.0, 0.0, 0.0, 0.0, 0.0, 0.0, 0.0, 0.0, 0.0, 0.0, 0.0, 0.0, 0.0, 0.0, 0.0, 0.0, 0.0, 0.0, 0.0, 0.0, 0.0, 0.0, 0.0, 0.0, 0.0, 0.0, 0.0, 0.0, 0.0, 0.0, 0.0, 0.0, 0.0, 0.0, 0.0, 0.0, 0.0, 0.0, 0.0, 0.0, 0.0, 0.0, 0.0, 0.0, 0.0, 0.0, 0.0, 0.0, 0.0, 0.0, 0.0, 0.0, 0.0, 0.0, 0.0, 0.0, 0.0, 0.0, 0.0, 0.0, 0.0, 0.0, 0.0, 0.0, 0.0, 0.0, 0.0, 0.0, 0.0, 0.0, 0.0, 0.0, 0.0, 0.0, 0.0, 0.0, 0.0, 0.0, 0.0, 0.0, 0.0, 0.0, 0.0, 0.0, 0.0, 0.0, 0.0, 0.0, 0.0, 0.0, 0.0, 0.0, 0.0, 0.0, 0.0, 0.0, 0.0, 0.0, 0.0, 0.0, 0.0, 0.0, 0.0, 0.0, 0.0, 0.0, 0.0, 0.0, 0.0, 0.0, 0.0, 0.0, 0.0, 0.0, 0.0, 0.0, 0.0, 0.0, 0.0, 0.0, 0.0, 0.0, 0.0, 0.0, 0.0, 0.0, 0.0, 0.0, 0.0, 0.0, 0.0, 0.0, 0.0, 0.0, 0.0, 0.0, 0.0, 0.0, 0.0, 0.0, 0.0, 0.0, 0.0, 0.0, 0.0, 0.0, 0.0, 0.0, 0.0, 0.0, 0.0])
me_cube_011.update()

# ---- objects
ob_head_old = bpy.data.objects.new('head.old', me_cube_005)
ob_body = bpy.data.objects.new('body', me_cube_001)
ob_head = bpy.data.objects.new('head', me_cube_004)
ob_eye = bpy.data.objects.new('eye', me_plane)
ob_iris = bpy.data.objects.new('iris', me_plane_001)
ob_head_002 = bpy.data.objects.new('head.002', me_cube_009)
ob_lash = bpy.data.objects.new('lash', me_cube_010)
ob_cube = bpy.data.objects.new('Cube', me_cube_011)
ob_empty = bpy.data.objects.new('Empty', None)
ob_empty_001 = bpy.data.objects.new('Empty.001', None)

# ---- transforms, parenting, visibility, modifiers, constraints
ob_head_old.location = (0.0, 0.0, 0.5395)
ob_head_old.scale = (0.4169, 0.2752, 0.682)
ob_head_old.lock_rotations_4d = False
ob_head_old.empty_display_type = 'ARROWS'
ob_head_old.lineart.crease_threshold = 0.0
_m = ob_head_old.modifiers.new('Mirror', 'MIRROR')
_m = ob_head_old.modifiers.new('Subdivision', 'SUBSURF')
_m.uv_smooth = 'SMOOTH_ALL'
_m.levels = 2
ob_body.location = (0.0, 0.0, 0.5395)
ob_body.scale = (0.4169, 0.2752, 0.682)
ob_body.lock_rotations_4d = False
ob_body.empty_display_type = 'ARROWS'
ob_body.lineart.crease_threshold = 0.0
_m = ob_body.modifiers.new('Mirror', 'MIRROR')
ob_head.location = (0.0, 0.0, 0.5395)
ob_head.scale = (0.4169, 0.2752, 0.682)
ob_head.lock_rotations_4d = False
ob_head.empty_display_type = 'ARROWS'
ob_head.lineart.crease_threshold = 0.0
_m = ob_head.modifiers.new('Mirror', 'MIRROR')
_m = ob_head.modifiers.new('Subdivision', 'SUBSURF')
ob_eye.location = (0.0, 0.0, 0.0)
ob_eye.rotation_euler = (1.571, -0.0, 0.0)
_m = ob_eye.modifiers.new('Mirror', 'MIRROR')
_m = ob_eye.modifiers.new('Subdivision', 'SUBSURF')
_m.levels = 3
ob_iris.location = (0.000203, -0.002231, -0.01517)
_m = ob_iris.modifiers.new('Mirror', 'MIRROR')
_m = ob_iris.modifiers.new('Subdivision', 'SUBSURF')
_m.levels = 3
_m = ob_iris.modifiers.new('Shrinkwrap', 'SHRINKWRAP')
_m.target = ob_eye
_m.offset = 0.01
ob_head_002.location = (0.0, 0.0, 0.5395)
ob_head_002.scale = (0.4169, 0.2752, 0.682)
ob_head_002.lock_rotations_4d = False
ob_head_002.empty_display_type = 'ARROWS'
ob_head_002.lineart.crease_threshold = 0.0
_m = ob_head_002.modifiers.new('Mirror', 'MIRROR')
_m = ob_head_002.modifiers.new('Subdivision', 'SUBSURF')
_m.levels = 2
_m = ob_head_002.modifiers.new('Shrinkwrap', 'SHRINKWRAP')
_m.target = ob_head
_m = ob_head_002.modifiers.new('Solidify', 'SOLIDIFY')
_m.offset = 1.0
ob_lash.location = (0.0, 0.0, 0.5395)
ob_lash.scale = (0.4169, 0.2752, 0.682)
ob_lash.lock_rotations_4d = False
ob_lash.empty_display_type = 'ARROWS'
ob_lash.lineart.crease_threshold = 0.0
_m = ob_lash.modifiers.new('Mirror', 'MIRROR')
_m = ob_lash.modifiers.new('Subdivision', 'SUBSURF')
_m.levels = 2
_m = ob_lash.modifiers.new('Solidify', 'SOLIDIFY')
_m.use_even_offset = True
ob_cube.location = (0.0, 0.0, 0.0)
_m = ob_cube.modifiers.new('Mirror', 'MIRROR')
_m = ob_cube.modifiers.new('Solidify', 'SOLIDIFY')
_m.thickness = 0.04
_m.use_even_offset = True
_m = ob_cube.modifiers.new('Subdivision', 'SUBSURF')
ob_empty.location = (3.5, -6.982, 0.0)
ob_empty.rotation_euler = (1.571, 0.0, 0.0)
ob_empty.scale = (2.0, 2.0, 2.0)
ob_empty.empty_display_type = 'IMAGE'
ob_empty.empty_display_size = 5.0
ob_empty.use_empty_image_alpha = True
ob_empty.color = (1.0, 1.0, 1.0, 0.1)
ob_empty_001.location = (-5.832, 1.0, 0.05)
ob_empty_001.rotation_euler = (1.571, 0.0, 1.571)
ob_empty_001.scale = (2.0, 2.0, 2.0)
ob_empty_001.empty_display_type = 'IMAGE'
ob_empty_001.empty_display_size = 5.0
ob_empty_001.use_empty_image_alpha = True
ob_empty_001.color = (1.0, 1.0, 1.0, 0.1)

# ---- collection membership
scene.collection.objects.link(ob_head_old)
col_character.objects.link(ob_body)
col_character.objects.link(ob_head)
col_character.objects.link(ob_eye)
col_character.objects.link(ob_iris)
col_character.objects.link(ob_head_002)
col_character.objects.link(ob_lash)
col_character.objects.link(ob_cube)
col_ref.objects.link(ob_empty)
col_ref.objects.link(ob_empty_001)

# ---- scene / render settings (as saved in the file)
scene.frame_start = 1; scene.frame_end = 250; scene.frame_set(1)
scene.render.engine = 'BLENDER_EEVEE_NEXT'
scene.render.bake_bias = 0.0
scene.render.bake_samples = 0
scene.render.compositor_device = 'GPU'
scene.eevee.use_volume_custom_range = False
scene.eevee.fast_gi_thickness_near = 0.1
scene.eevee.fast_gi_thickness_far = 0.0
scene.eevee.ray_tracing_options.screen_trace_thickness = 0.1
bpy.context.view_layer.update()

# ---- added for rendering (the .blend has no active camera and no usable light): camera, sun
cam_auto = bpy.data.cameras.new('AutoCamera')
cam_auto.lens = 50.0
cam_auto.sensor_width = 36.0
cam_auto.clip_end = 1000.0
ob_auto_camera = bpy.data.objects.new('AutoCamera', cam_auto)
scene.collection.objects.link(ob_auto_camera)
ob_auto_camera.location = (4.57305, -5.50029, 4.12127)
ob_auto_camera.rotation_euler = (1.09748, -7.21219e-08, 0.694738)
scene.camera = ob_auto_camera
light_auto_sun = bpy.data.lights.new('AutoSun', 'SUN')
light_auto_sun.energy = 3.0
light_auto_sun.angle = 0.0523599
ob_auto_sun = bpy.data.objects.new('AutoSun', light_auto_sun)
scene.collection.objects.link(ob_auto_sun)
ob_auto_sun.rotation_euler = (0.872665, 0.174533, 0.523599)
bpy.context.view_layer.update()
